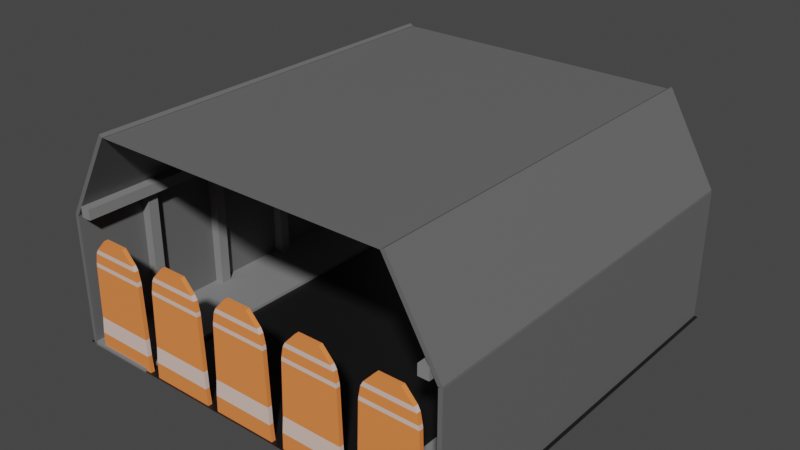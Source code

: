 # Source: tunnel_prototype_closed.blend  (saved by Blender 3.6.13; exported with 4.5.12 LTS)
import bpy
from mathutils import Matrix  # noqa: F401  (used for matrix-valued properties, if any)

bpy.ops.wm.read_factory_settings(use_empty=True)
scene = bpy.context.scene
scene.name = 'Scene'

# ---- collections
col_collection = bpy.data.collections.new('Collection'); scene.collection.children.link(col_collection)

# ---- materials (node trees are filled in below, after node groups)
mat_pavement = bpy.data.materials.new('Pavement')
mat_pavement.use_transparent_shadow = False
mat_cement2 = bpy.data.materials.new('Cement2')
mat_cement2.alpha_threshold = 0.0
mat_cement2.use_transparent_shadow = False
mat_cement2.roughness = 0.5
mat_cement2.line_color = (0.0, 0.0, 0.0, 1.0)
mat_cement01 = bpy.data.materials.new('Cement01')
mat_cement01.use_transparent_shadow = False
mat_roadblockorange_001 = bpy.data.materials.new('RoadBlockOrange.001')
mat_roadblockorange_001.use_transparent_shadow = False
mat_roadblockwhite_001 = bpy.data.materials.new('RoadBlockWhite.001')
mat_roadblockwhite_001.use_transparent_shadow = False

# ---- material node trees
mat_pavement.use_nodes = True; mat_pavement.node_tree.nodes.clear()
_N = mat_pavement.node_tree.nodes; _L = mat_pavement.node_tree.links
n0 = _N.new('ShaderNodeBsdfPrincipled'); n0.name = 'Principled BSDF'; n0.location = (10, 300)
n0.distribution = 'GGX'
n0.subsurface_method = 'RANDOM_WALK_SKIN'
n0.inputs[0].default_value = (0.007193, 0.007193, 0.007193, 1.0)
n0.inputs[3].default_value = 1.45
n0.inputs[27].default_value = (0.0, 0.0, 0.0, 1.0)
n0.inputs[28].default_value = 1.0
n1 = _N.new('ShaderNodeOutputMaterial'); n1.name = 'Material Output'; n1.location = (300, 300)
_L.new(n0.outputs[0], n1.inputs[0])
n1.is_active_output = True
mat_cement2.use_nodes = True; mat_cement2.node_tree.nodes.clear()
_N = mat_cement2.node_tree.nodes; _L = mat_cement2.node_tree.links
n0 = _N.new('ShaderNodeOutputMaterial'); n0.name = 'Material Output'; n0.location = (300, 300)
n1 = _N.new('ShaderNodeBsdfPrincipled'); n1.name = 'Principled BSDF'; n1.location = (10, 300)
n1.distribution = 'GGX'
n1.subsurface_method = 'RANDOM_WALK_SKIN'
n1.inputs[0].default_value = (0.1376, 0.1376, 0.1376, 1.0)
n1.inputs[3].default_value = 1.45
n1.inputs[27].default_value = (0.0, 0.0, 0.0, 1.0)
n1.inputs[28].default_value = 1.0
_L.new(n1.outputs[0], n0.inputs[0])
n0.is_active_output = True
mat_cement01.use_nodes = True; mat_cement01.node_tree.nodes.clear()
_N = mat_cement01.node_tree.nodes; _L = mat_cement01.node_tree.links
n0 = _N.new('ShaderNodeBsdfPrincipled'); n0.name = 'Principled BSDF'; n0.location = (10, 300)
n0.distribution = 'GGX'
n0.subsurface_method = 'RANDOM_WALK_SKIN'
n0.inputs[0].default_value = (0.233, 0.233, 0.233, 1.0)
n0.inputs[3].default_value = 1.45
n0.inputs[27].default_value = (0.0, 0.0, 0.0, 1.0)
n0.inputs[28].default_value = 1.0
n1 = _N.new('ShaderNodeOutputMaterial'); n1.name = 'Material Output'; n1.location = (300, 300)
_L.new(n0.outputs[0], n1.inputs[0])
n1.is_active_output = True
mat_roadblockorange_001.use_nodes = True; mat_roadblockorange_001.node_tree.nodes.clear()
_N = mat_roadblockorange_001.node_tree.nodes; _L = mat_roadblockorange_001.node_tree.links
n0 = _N.new('ShaderNodeBsdfPrincipled'); n0.name = 'Principled BSDF'; n0.location = (10, 300)
n0.distribution = 'GGX'
n0.subsurface_method = 'RANDOM_WALK_SKIN'
n0.inputs[0].default_value = (1.0, 0.269, 0.07046, 1.0)
n0.inputs[3].default_value = 1.45
n0.inputs[27].default_value = (0.0, 0.0, 0.0, 1.0)
n0.inputs[28].default_value = 1.0
n1 = _N.new('ShaderNodeOutputMaterial'); n1.name = 'Material Output'; n1.location = (300, 300)
_L.new(n0.outputs[0], n1.inputs[0])
n1.is_active_output = True
mat_roadblockwhite_001.use_nodes = True; mat_roadblockwhite_001.node_tree.nodes.clear()
_N = mat_roadblockwhite_001.node_tree.nodes; _L = mat_roadblockwhite_001.node_tree.links
n0 = _N.new('ShaderNodeBsdfPrincipled'); n0.name = 'Principled BSDF'; n0.location = (10, 300)
n0.distribution = 'GGX'
n0.subsurface_method = 'RANDOM_WALK_SKIN'
n0.inputs[0].default_value = (0.8, 0.6046, 0.528, 1.0)
n0.inputs[3].default_value = 1.45
n0.inputs[27].default_value = (0.0, 0.0, 0.0, 1.0)
n0.inputs[28].default_value = 1.0
n1 = _N.new('ShaderNodeOutputMaterial'); n1.name = 'Material Output'; n1.location = (300, 300)
_L.new(n0.outputs[0], n1.inputs[0])
n1.is_active_output = True

# ---- world
world_world = bpy.data.worlds.new('World'); scene.world = world_world
world_world.use_nodes = True; world_world.node_tree.nodes.clear()
_N = world_world.node_tree.nodes; _L = world_world.node_tree.links
n0 = _N.new('ShaderNodeOutputWorld'); n0.name = 'World Output'; n0.location = (300, 300)
n1 = _N.new('ShaderNodeBackground'); n1.name = 'Background'; n1.location = (10, 300)
n1.inputs[0].default_value = (0.05088, 0.05088, 0.05088, 1.0)
_L.new(n1.outputs[0], n0.inputs[0])
n0.is_active_output = True
world_world.color = (0.05088, 0.05088, 0.05088)
world_world.use_sun_shadow = False
world_world.sun_shadow_jitter_overblur = 0.0

# ---- meshes
me_plane = bpy.data.meshes.new('Plane')
me_plane.from_pydata([(-39.84, -38.42, 0.0), (39.84, -38.42, 0.0), (-39.84, 38.46, 0.0), (39.84, 38.46, 0.0)], [], [(0, 1, 3, 2)])
_uv = me_plane.uv_layers.new(name='UVMap')
_uv.uv.foreach_set('vector', [0.0, 0.0, 1.0, 0.0, 1.0, 1.0, 0.0, 1.0])
me_plane.materials.append(mat_pavement)
me_plane.update()
me_cube_001 = bpy.data.meshes.new('Cube.001')
me_cube_001.from_pydata([(-0.4005, -38.38, -12.76), (-0.4005, -38.38, 12.76), (-0.4005, 38.38, -12.76), (-0.4005, 38.38, 12.76), (0.4005, -38.38, -12.76), (0.4005, -38.38, 12.76), (0.4005, 38.38, -12.76), (0.4005, 38.38, 12.76)], [], [(0, 1, 3, 2), (2, 3, 7, 6), (6, 7, 5, 4), (4, 5, 1, 0), (2, 6, 4, 0), (7, 3, 1, 5)])
_uv = me_cube_001.uv_layers.new(name='UVMap')
_uv.uv.foreach_set('vector', [0.375, 0.0, 0.625, 0.0, 0.625, 0.25, 0.375, 0.25, 0.375, 0.25, 0.625, 0.25, 0.625, 0.5, 0.375, 0.5, 0.375, 0.5, 0.625, 0.5, 0.625, 0.75, 0.375, 0.75, 0.375, 0.75, 0.625, 0.75, 0.625, 1.0, 0.375, 1.0, 0.125, 0.5, 0.375, 0.5, 0.375, 0.75, 0.125, 0.75, 0.625, 0.5, 0.875, 0.5, 0.875, 0.75, 0.625, 0.75])
me_cube_001.materials.append(mat_cement2)
me_cube_001.update()
me_cube_002 = bpy.data.meshes.new('Cube.002')
me_cube_002.from_pydata([(-0.4005, -38.38, -12.76), (-0.4005, -38.38, 12.76), (-0.4005, 38.38, -12.76), (-0.4005, 38.38, 12.76), (0.4005, -38.38, -12.76), (0.4005, -38.38, 12.76), (0.4005, 38.38, -12.76), (0.4005, 38.38, 12.76)], [], [(0, 1, 3, 2), (2, 3, 7, 6), (6, 7, 5, 4), (4, 5, 1, 0), (2, 6, 4, 0), (7, 3, 1, 5)])
_uv = me_cube_002.uv_layers.new(name='UVMap')
_uv.uv.foreach_set('vector', [0.375, 0.0, 0.625, 0.0, 0.625, 0.25, 0.375, 0.25, 0.375, 0.25, 0.625, 0.25, 0.625, 0.5, 0.375, 0.5, 0.375, 0.5, 0.625, 0.5, 0.625, 0.75, 0.375, 0.75, 0.375, 0.75, 0.625, 0.75, 0.625, 1.0, 0.375, 1.0, 0.125, 0.5, 0.375, 0.5, 0.375, 0.75, 0.125, 0.75, 0.625, 0.5, 0.875, 0.5, 0.875, 0.75, 0.625, 0.75])
me_cube_002.materials.append(mat_cement2)
me_cube_002.update()
me_cube_003 = bpy.data.meshes.new('Cube.003')
me_cube_003.from_pydata([(-0.4005, -38.38, -9.737), (-0.4005, -38.38, 9.737), (-0.4005, 38.38, -9.737), (-0.4005, 38.38, 9.737), (0.4005, -38.38, -9.737), (0.4005, -38.38, 9.737), (0.4005, 38.38, -9.737), (0.4005, 38.38, 9.737)], [], [(0, 1, 3, 2), (2, 3, 7, 6), (6, 7, 5, 4), (4, 5, 1, 0), (2, 6, 4, 0), (7, 3, 1, 5)])
_uv = me_cube_003.uv_layers.new(name='UVMap')
_uv.uv.foreach_set('vector', [0.375, 0.0, 0.625, 0.0, 0.625, 0.25, 0.375, 0.25, 0.375, 0.25, 0.625, 0.25, 0.625, 0.5, 0.375, 0.5, 0.375, 0.5, 0.625, 0.5, 0.625, 0.75, 0.375, 0.75, 0.375, 0.75, 0.625, 0.75, 0.625, 1.0, 0.375, 1.0, 0.125, 0.5, 0.375, 0.5, 0.375, 0.75, 0.125, 0.75, 0.625, 0.5, 0.875, 0.5, 0.875, 0.75, 0.625, 0.75])
me_cube_003.materials.append(mat_cement2)
me_cube_003.update()
me_cube_004 = bpy.data.meshes.new('Cube.004')
me_cube_004.from_pydata([(-0.4005, -38.38, -9.737), (-0.4005, -38.38, 9.737), (-0.4005, 38.38, -9.737), (-0.4005, 38.38, 9.737), (0.4005, -38.38, -9.737), (0.4005, -38.38, 9.737), (0.4005, 38.38, -9.737), (0.4005, 38.38, 9.737)], [], [(0, 1, 3, 2), (2, 3, 7, 6), (6, 7, 5, 4), (4, 5, 1, 0), (2, 6, 4, 0), (7, 3, 1, 5)])
_uv = me_cube_004.uv_layers.new(name='UVMap')
_uv.uv.foreach_set('vector', [0.375, 0.0, 0.625, 0.0, 0.625, 0.25, 0.375, 0.25, 0.375, 0.25, 0.625, 0.25, 0.625, 0.5, 0.375, 0.5, 0.375, 0.5, 0.625, 0.5, 0.625, 0.75, 0.375, 0.75, 0.375, 0.75, 0.625, 0.75, 0.625, 1.0, 0.375, 1.0, 0.125, 0.5, 0.375, 0.5, 0.375, 0.75, 0.125, 0.75, 0.625, 0.5, 0.875, 0.5, 0.875, 0.75, 0.625, 0.75])
me_cube_004.materials.append(mat_cement2)
me_cube_004.update()
me_plane_001 = bpy.data.meshes.new('Plane.001')
me_plane_001.from_pydata([(-28.65, -38.2, 0.0), (28.65, -38.2, 0.0), (-28.65, 38.46, 0.0), (28.65, 38.46, 0.0)], [], [(0, 1, 3, 2)])
_uv = me_plane_001.uv_layers.new(name='UVMap')
_uv.uv.foreach_set('vector', [0.0, 0.0, 1.0, 0.0, 1.0, 1.0, 0.0, 1.0])
me_plane_001.materials.append(mat_cement2)
me_plane_001.update()
me_cube_009 = bpy.data.meshes.new('Cube.009')
me_cube_009.from_pydata([(-1.0, -1.0, -12.89), (-1.0, -1.0, 12.89), (-1.0, 1.0, -12.89), (-1.0, 1.0, 12.89), (1.0, -1.0, -12.89), (1.0, -1.0, 12.89), (1.0, 1.0, -12.89), (1.0, 1.0, 12.89), (-1.0, -48.35, -12.89), (-1.0, -48.35, 12.89), (-1.0, -46.35, -12.89), (-1.0, -46.35, 12.89), (1.0, -48.35, -12.89), (1.0, -48.35, 12.89), (1.0, -46.35, -12.89), (1.0, -46.35, 12.89), (-1.0, -33.17, -12.89), (-1.0, -33.17, 12.89), (-1.0, -31.17, -12.89), (-1.0, -31.17, 12.89), (1.0, -33.17, -12.89), (1.0, -33.17, 12.89), (1.0, -31.17, -12.89), (1.0, -31.17, 12.89), (-1.0, -16.94, -12.89), (-1.0, -16.94, 12.89), (-1.0, -14.94, -12.89), (-1.0, -14.94, 12.89), (1.0, -16.94, -12.89), (1.0, -16.94, 12.89), (1.0, -14.94, -12.89), (1.0, -14.94, 12.89)], [], [(0, 1, 3, 2), (2, 3, 7, 6), (6, 7, 5, 4), (4, 5, 1, 0), (2, 6, 4, 0), (7, 3, 1, 5), (8, 9, 11, 10), (10, 11, 15, 14), (14, 15, 13, 12), (12, 13, 9, 8), (10, 14, 12, 8), (15, 11, 9, 13), (16, 17, 19, 18), (18, 19, 23, 22), (22, 23, 21, 20), (20, 21, 17, 16), (18, 22, 20, 16), (23, 19, 17, 21), (24, 25, 27, 26), (26, 27, 31, 30), (30, 31, 29, 28), (28, 29, 25, 24), (26, 30, 28, 24), (31, 27, 25, 29)])
_uv = me_cube_009.uv_layers.new(name='UVMap')
_uv.uv.foreach_set('vector', [0.375, 0.0, 0.625, 0.0, 0.625, 0.25, 0.375, 0.25, 0.375, 0.25, 0.625, 0.25, 0.625, 0.5, 0.375, 0.5, 0.375, 0.5, 0.625, 0.5, 0.625, 0.75, 0.375, 0.75, 0.375, 0.75, 0.625, 0.75, 0.625, 1.0, 0.375, 1.0, 0.125, 0.5, 0.375, 0.5, 0.375, 0.75, 0.125, 0.75, 0.625, 0.5, 0.875, 0.5, 0.875, 0.75, 0.625, 0.75, 0.375, 0.0, 0.625, 0.0, 0.625, 0.25, 0.375, 0.25, 0.375, 0.25, 0.625, 0.25, 0.625, 0.5, 0.375, 0.5, 0.375, 0.5, 0.625, 0.5, 0.625, 0.75, 0.375, 0.75, 0.375, 0.75, 0.625, 0.75, 0.625, 1.0, 0.375, 1.0, 0.125, 0.5, 0.375, 0.5, 0.375, 0.75, 0.125, 0.75, 0.625, 0.5, 0.875, 0.5, 0.875, 0.75, 0.625, 0.75, 0.375, 0.0, 0.625, 0.0, 0.625, 0.25, 0.375, 0.25, 0.375, 0.25, 0.625, 0.25, 0.625, 0.5, 0.375, 0.5, 0.375, 0.5, 0.625, 0.5, 0.625, 0.75, 0.375, 0.75, 0.375, 0.75, 0.625, 0.75, 0.625, 1.0, 0.375, 1.0, 0.125, 0.5, 0.375, 0.5, 0.375, 0.75, 0.125, 0.75, 0.625, 0.5, 0.875, 0.5, 0.875, 0.75, 0.625, 0.75, 0.375, 0.0, 0.625, 0.0, 0.625, 0.25, 0.375, 0.25, 0.375, 0.25, 0.625, 0.25, 0.625, 0.5, 0.375, 0.5, 0.375, 0.5, 0.625, 0.5, 0.625, 0.75, 0.375, 0.75, 0.375, 0.75, 0.625, 0.75, 0.625, 1.0, 0.375, 1.0, 0.125, 0.5, 0.375, 0.5, 0.375, 0.75, 0.125, 0.75, 0.625, 0.5, 0.875, 0.5, 0.875, 0.75, 0.625, 0.75])
me_cube_009.materials.append(mat_cement01)
me_cube_009.update()
me_cube_010 = bpy.data.meshes.new('Cube.010')
me_cube_010.from_pydata([(-1.0, -1.0, -12.89), (-1.0, -1.0, 12.89), (-1.0, 1.0, -12.89), (-1.0, 1.0, 12.89), (1.0, -1.0, -12.89), (1.0, -1.0, 12.89), (1.0, 1.0, -12.89), (1.0, 1.0, 12.89), (-1.0, -48.35, -12.89), (-1.0, -48.35, 12.89), (-1.0, -46.35, -12.89), (-1.0, -46.35, 12.89), (1.0, -48.35, -12.89), (1.0, -48.35, 12.89), (1.0, -46.35, -12.89), (1.0, -46.35, 12.89), (-1.0, -33.17, -12.89), (-1.0, -33.17, 12.89), (-1.0, -31.17, -12.89), (-1.0, -31.17, 12.89), (1.0, -33.17, -12.89), (1.0, -33.17, 12.89), (1.0, -31.17, -12.89), (1.0, -31.17, 12.89), (-1.0, -16.94, -12.89), (-1.0, -16.94, 12.89), (-1.0, -14.94, -12.89), (-1.0, -14.94, 12.89), (1.0, -16.94, -12.89), (1.0, -16.94, 12.89), (1.0, -14.94, -12.89), (1.0, -14.94, 12.89)], [], [(0, 1, 3, 2), (2, 3, 7, 6), (6, 7, 5, 4), (4, 5, 1, 0), (2, 6, 4, 0), (7, 3, 1, 5), (8, 9, 11, 10), (10, 11, 15, 14), (14, 15, 13, 12), (12, 13, 9, 8), (10, 14, 12, 8), (15, 11, 9, 13), (16, 17, 19, 18), (18, 19, 23, 22), (22, 23, 21, 20), (20, 21, 17, 16), (18, 22, 20, 16), (23, 19, 17, 21), (24, 25, 27, 26), (26, 27, 31, 30), (30, 31, 29, 28), (28, 29, 25, 24), (26, 30, 28, 24), (31, 27, 25, 29)])
_uv = me_cube_010.uv_layers.new(name='UVMap')
_uv.uv.foreach_set('vector', [0.375, 0.0, 0.625, 0.0, 0.625, 0.25, 0.375, 0.25, 0.375, 0.25, 0.625, 0.25, 0.625, 0.5, 0.375, 0.5, 0.375, 0.5, 0.625, 0.5, 0.625, 0.75, 0.375, 0.75, 0.375, 0.75, 0.625, 0.75, 0.625, 1.0, 0.375, 1.0, 0.125, 0.5, 0.375, 0.5, 0.375, 0.75, 0.125, 0.75, 0.625, 0.5, 0.875, 0.5, 0.875, 0.75, 0.625, 0.75, 0.375, 0.0, 0.625, 0.0, 0.625, 0.25, 0.375, 0.25, 0.375, 0.25, 0.625, 0.25, 0.625, 0.5, 0.375, 0.5, 0.375, 0.5, 0.625, 0.5, 0.625, 0.75, 0.375, 0.75, 0.375, 0.75, 0.625, 0.75, 0.625, 1.0, 0.375, 1.0, 0.125, 0.5, 0.375, 0.5, 0.375, 0.75, 0.125, 0.75, 0.625, 0.5, 0.875, 0.5, 0.875, 0.75, 0.625, 0.75, 0.375, 0.0, 0.625, 0.0, 0.625, 0.25, 0.375, 0.25, 0.375, 0.25, 0.625, 0.25, 0.625, 0.5, 0.375, 0.5, 0.375, 0.5, 0.625, 0.5, 0.625, 0.75, 0.375, 0.75, 0.375, 0.75, 0.625, 0.75, 0.625, 1.0, 0.375, 1.0, 0.125, 0.5, 0.375, 0.5, 0.375, 0.75, 0.125, 0.75, 0.625, 0.5, 0.875, 0.5, 0.875, 0.75, 0.625, 0.75, 0.375, 0.0, 0.625, 0.0, 0.625, 0.25, 0.375, 0.25, 0.375, 0.25, 0.625, 0.25, 0.625, 0.5, 0.375, 0.5, 0.375, 0.5, 0.625, 0.5, 0.625, 0.75, 0.375, 0.75, 0.375, 0.75, 0.625, 0.75, 0.625, 1.0, 0.375, 1.0, 0.125, 0.5, 0.375, 0.5, 0.375, 0.75, 0.125, 0.75, 0.625, 0.5, 0.875, 0.5, 0.875, 0.75, 0.625, 0.75])
me_cube_010.materials.append(mat_cement01)
me_cube_010.update()
me_cube_012 = bpy.data.meshes.new('Cube.012')
me_cube_012.from_pydata([(-1.0, -1.0, -38.3), (-1.0, -1.0, 38.38), (-1.0, 1.0, -38.3), (-1.0, 1.0, 38.38), (1.0, -1.0, -38.3), (1.0, -1.0, 38.38), (1.0, 1.0, -38.3), (1.0, 1.0, 38.38)], [], [(0, 1, 3, 2), (2, 3, 7, 6), (6, 7, 5, 4), (4, 5, 1, 0), (2, 6, 4, 0), (7, 3, 1, 5)])
_uv = me_cube_012.uv_layers.new(name='UVMap')
_uv.uv.foreach_set('vector', [0.375, 0.0, 0.625, 0.0, 0.625, 0.25, 0.375, 0.25, 0.375, 0.25, 0.625, 0.25, 0.625, 0.5, 0.375, 0.5, 0.375, 0.5, 0.625, 0.5, 0.625, 0.75, 0.375, 0.75, 0.375, 0.75, 0.625, 0.75, 0.625, 1.0, 0.375, 1.0, 0.125, 0.5, 0.375, 0.5, 0.375, 0.75, 0.125, 0.75, 0.625, 0.5, 0.875, 0.5, 0.875, 0.75, 0.625, 0.75])
me_cube_012.materials.append(mat_cement01)
me_cube_012.update()
me_cube_013 = bpy.data.meshes.new('Cube.013')
me_cube_013.from_pydata([(-1.0, -1.0, -38.38), (-1.0, -1.0, 38.48), (-1.0, 1.0, -38.38), (-1.0, 1.0, 38.48), (1.0, -1.0, -38.38), (1.0, -1.0, 38.48), (1.0, 1.0, -38.38), (1.0, 1.0, 38.48)], [], [(0, 1, 3, 2), (2, 3, 7, 6), (6, 7, 5, 4), (4, 5, 1, 0), (2, 6, 4, 0), (7, 3, 1, 5)])
_uv = me_cube_013.uv_layers.new(name='UVMap')
_uv.uv.foreach_set('vector', [0.375, 0.0, 0.625, 0.0, 0.625, 0.25, 0.375, 0.25, 0.375, 0.25, 0.625, 0.25, 0.625, 0.5, 0.375, 0.5, 0.375, 0.5, 0.625, 0.5, 0.625, 0.75, 0.375, 0.75, 0.375, 0.75, 0.625, 0.75, 0.625, 1.0, 0.375, 1.0, 0.125, 0.5, 0.375, 0.5, 0.375, 0.75, 0.125, 0.75, 0.625, 0.5, 0.875, 0.5, 0.875, 0.75, 0.625, 0.75])
me_cube_013.materials.append(mat_cement01)
me_cube_013.update()
me_cube_014 = bpy.data.meshes.new('Cube.014')
me_cube_014.from_pydata([(-0.4005, -38.35, -6.903), (-0.4005, -38.35, 6.903), (-0.4005, 38.33, -6.903), (-0.4005, 38.33, 6.903), (0.4005, -38.35, -6.903), (0.4005, -38.35, 6.903), (0.4005, 38.33, -6.903), (0.4005, 38.33, 6.903)], [], [(0, 1, 3, 2), (2, 3, 7, 6), (6, 7, 5, 4), (4, 5, 1, 0), (2, 6, 4, 0), (7, 3, 1, 5)])
_uv = me_cube_014.uv_layers.new(name='UVMap')
_uv.uv.foreach_set('vector', [0.375, 0.0, 0.625, 0.0, 0.625, 0.25, 0.375, 0.25, 0.375, 0.25, 0.625, 0.25, 0.625, 0.5, 0.375, 0.5, 0.375, 0.5, 0.625, 0.5, 0.625, 0.75, 0.375, 0.75, 0.375, 0.75, 0.625, 0.75, 0.625, 1.0, 0.375, 1.0, 0.125, 0.5, 0.375, 0.5, 0.375, 0.75, 0.125, 0.75, 0.625, 0.5, 0.875, 0.5, 0.875, 0.75, 0.625, 0.75])
me_cube_014.materials.append(mat_cement01)
me_cube_014.update()
me_cube_015 = bpy.data.meshes.new('Cube.015')
me_cube_015.from_pydata([(-0.4005, -38.37, -6.903), (-0.4005, -38.37, 6.903), (-0.4005, 38.38, -6.903), (-0.4005, 38.38, 6.903), (0.4005, -38.37, -6.903), (0.4005, -38.37, 6.903), (0.4005, 38.38, -6.903), (0.4005, 38.38, 6.903)], [], [(0, 1, 3, 2), (2, 3, 7, 6), (6, 7, 5, 4), (4, 5, 1, 0), (2, 6, 4, 0), (7, 3, 1, 5)])
_uv = me_cube_015.uv_layers.new(name='UVMap')
_uv.uv.foreach_set('vector', [0.375, 0.0, 0.625, 0.0, 0.625, 0.25, 0.375, 0.25, 0.375, 0.25, 0.625, 0.25, 0.625, 0.5, 0.375, 0.5, 0.375, 0.5, 0.625, 0.5, 0.625, 0.75, 0.375, 0.75, 0.375, 0.75, 0.625, 0.75, 0.625, 1.0, 0.375, 1.0, 0.125, 0.5, 0.375, 0.5, 0.375, 0.75, 0.125, 0.75, 0.625, 0.5, 0.875, 0.5, 0.875, 0.75, 0.625, 0.75])
me_cube_015.materials.append(mat_cement01)
me_cube_015.update()
me_cube_005 = bpy.data.meshes.new('Cube.005')
me_cube_005.from_pydata([(-0.4005, -6.247, -12.76), (-0.4005, -2.351, 9.848), (-0.4005, 6.247, -12.76), (-0.4005, 2.351, 9.848), (0.4005, -6.247, -12.76), (0.4005, -2.351, 9.848), (0.4005, 6.247, -12.76), (0.4005, 2.351, 9.848), (-0.4005, -5.508, 3.906), (-0.4005, 5.508, 3.906), (0.4005, 5.508, 3.906), (0.4005, -5.508, 3.906), (-0.4005, -4.559, 7.45), (-0.4005, 4.559, 7.45), (0.4005, 4.559, 7.45), (0.4005, -4.559, 7.45), (-0.4005, -5.033, 6.566), (0.4005, -5.033, 6.566), (0.4005, 5.033, 6.566), (-0.4005, 5.033, 6.566), (-0.4005, 5.414, 4.703), (0.4005, 5.414, 4.703), (0.4005, -5.414, 4.703), (-0.4005, -5.414, 4.703), (-0.4005, 5.85, -6.305), (0.4005, 5.85, -6.305), (0.4005, -5.85, -6.305), (-0.4005, -5.85, -6.305), (-0.5048, 6.035, -9.494), (0.2962, 6.035, -9.494), (0.2962, -6.077, -9.494), (-0.5048, -6.077, -9.494)], [], [(12, 1, 3, 13), (13, 3, 7, 14), (14, 7, 5, 15), (15, 5, 1, 12), (2, 6, 4, 0), (7, 3, 1, 5), (26, 11, 8, 27), (25, 10, 11, 26), (24, 9, 10, 25), (27, 8, 9, 24), (17, 15, 12, 16), (18, 14, 15, 17), (19, 13, 14, 18), (16, 12, 13, 19), (20, 19, 18, 21), (22, 17, 16, 23), (21, 18, 17, 22), (23, 16, 19, 20), (8, 23, 20, 9), (10, 21, 22, 11), (11, 22, 23, 8), (9, 20, 21, 10), (31, 27, 24, 28), (28, 24, 25, 29), (29, 25, 26, 30), (30, 26, 27, 31), (4, 30, 31, 0), (6, 29, 30, 4), (2, 28, 29, 6), (0, 31, 28, 2)])
me_cube_005.polygons.foreach_set('material_index', [0, 0, 0, 0, 0, 0, 0, 0, 0, 0, 1, 1, 1, 1, 0, 0, 0, 0, 1, 1, 1, 1, 1, 1, 1, 1, 0, 0, 0, 0])
_uv = me_cube_005.uv_layers.new(name='UVMap')
_uv.uv.foreach_set('vector', [0.5625, 0.0, 0.625, 0.0, 0.625, 0.25, 0.5625, 0.25, 0.5625, 0.25, 0.625, 0.25, 0.625, 0.5, 0.5625, 0.5, 0.5625, 0.5, 0.625, 0.5, 0.625, 0.75, 0.5625, 0.75, 0.5625, 0.75, 0.625, 0.75, 0.625, 1.0, 0.5625, 1.0, 0.125, 0.5, 0.375, 0.5, 0.375, 0.75, 0.125, 0.75, 0.625, 0.5, 0.875, 0.5, 0.875, 0.75, 0.625, 0.75, 0.4375, 0.75, 0.5, 0.75, 0.5, 1.0, 0.4375, 1.0, 0.4375, 0.5, 0.5, 0.5, 0.5, 0.75, 0.4375, 0.75, 0.4375, 0.25, 0.5, 0.25, 0.5, 0.5, 0.4375, 0.5, 0.4375, 0.0, 0.5, 0.0, 0.5, 0.25, 0.4375, 0.25, 0.5312, 0.75, 0.5625, 0.75, 0.5625, 1.0, 0.5312, 1.0, 0.5313, 0.5, 0.5625, 0.5, 0.5625, 0.75, 0.5312, 0.75, 0.5312, 0.25, 0.5625, 0.25, 0.5625, 0.5, 0.5313, 0.5, 0.5312, 0.0, 0.5625, 0.0, 0.5625, 0.25, 0.5312, 0.25, 0.5156, 0.25, 0.5312, 0.25, 0.5313, 0.5, 0.5156, 0.5, 0.5156, 0.75, 0.5312, 0.75, 0.5312, 1.0, 0.5156, 1.0, 0.5156, 0.5, 0.5313, 0.5, 0.5312, 0.75, 0.5156, 0.75, 0.5156, 0.0, 0.5312, 0.0, 0.5312, 0.25, 0.5156, 0.25, 0.5, 0.0, 0.5156, 0.0, 0.5156, 0.25, 0.5, 0.25, 0.5, 0.5, 0.5156, 0.5, 0.5156, 0.75, 0.5, 0.75, 0.5, 0.75, 0.5156, 0.75, 0.5156, 1.0, 0.5, 1.0, 0.5, 0.25, 0.5156, 0.25, 0.5156, 0.5, 0.5, 0.5, 0.4062, 0.0, 0.4375, 0.0, 0.4375, 0.25, 0.4062, 0.25, 0.4062, 0.25, 0.4375, 0.25, 0.4375, 0.5, 0.4062, 0.5, 0.4062, 0.5, 0.4375, 0.5, 0.4375, 0.75, 0.4062, 0.75, 0.4062, 0.75, 0.4375, 0.75, 0.4375, 1.0, 0.4062, 1.0, 0.375, 0.75, 0.4062, 0.75, 0.4062, 1.0, 0.375, 1.0, 0.375, 0.5, 0.4062, 0.5, 0.4062, 0.75, 0.375, 0.75, 0.375, 0.25, 0.4062, 0.25, 0.4062, 0.5, 0.375, 0.5, 0.375, 0.0, 0.4062, 0.0, 0.4062, 0.25, 0.375, 0.25])
me_cube_005.materials.append(mat_roadblockorange_001)
me_cube_005.materials.append(mat_roadblockwhite_001)
me_cube_005.update()
me_cube_006 = bpy.data.meshes.new('Cube.006')
me_cube_006.from_pydata([(-0.4005, -6.247, -12.76), (-0.4005, -2.351, 9.848), (-0.4005, 6.247, -12.76), (-0.4005, 2.351, 9.848), (0.4005, -6.247, -12.76), (0.4005, -2.351, 9.848), (0.4005, 6.247, -12.76), (0.4005, 2.351, 9.848), (-0.4005, -5.508, 3.906), (-0.4005, 5.508, 3.906), (0.4005, 5.508, 3.906), (0.4005, -5.508, 3.906), (-0.4005, -4.559, 7.45), (-0.4005, 4.559, 7.45), (0.4005, 4.559, 7.45), (0.4005, -4.559, 7.45), (-0.4005, -5.033, 6.566), (0.4005, -5.033, 6.566), (0.4005, 5.033, 6.566), (-0.4005, 5.033, 6.566), (-0.4005, 5.414, 4.703), (0.4005, 5.414, 4.703), (0.4005, -5.414, 4.703), (-0.4005, -5.414, 4.703), (-0.4005, 5.85, -6.305), (0.4005, 5.85, -6.305), (0.4005, -5.85, -6.305), (-0.4005, -5.85, -6.305), (-0.5048, 6.035, -9.494), (0.2962, 6.035, -9.494), (0.2962, -6.077, -9.494), (-0.5048, -6.077, -9.494)], [], [(12, 1, 3, 13), (13, 3, 7, 14), (14, 7, 5, 15), (15, 5, 1, 12), (2, 6, 4, 0), (7, 3, 1, 5), (26, 11, 8, 27), (25, 10, 11, 26), (24, 9, 10, 25), (27, 8, 9, 24), (17, 15, 12, 16), (18, 14, 15, 17), (19, 13, 14, 18), (16, 12, 13, 19), (20, 19, 18, 21), (22, 17, 16, 23), (21, 18, 17, 22), (23, 16, 19, 20), (8, 23, 20, 9), (10, 21, 22, 11), (11, 22, 23, 8), (9, 20, 21, 10), (31, 27, 24, 28), (28, 24, 25, 29), (29, 25, 26, 30), (30, 26, 27, 31), (4, 30, 31, 0), (6, 29, 30, 4), (2, 28, 29, 6), (0, 31, 28, 2)])
me_cube_006.polygons.foreach_set('material_index', [0, 0, 0, 0, 0, 0, 0, 0, 0, 0, 1, 1, 1, 1, 0, 0, 0, 0, 1, 1, 1, 1, 1, 1, 1, 1, 0, 0, 0, 0])
_uv = me_cube_006.uv_layers.new(name='UVMap')
_uv.uv.foreach_set('vector', [0.5625, 0.0, 0.625, 0.0, 0.625, 0.25, 0.5625, 0.25, 0.5625, 0.25, 0.625, 0.25, 0.625, 0.5, 0.5625, 0.5, 0.5625, 0.5, 0.625, 0.5, 0.625, 0.75, 0.5625, 0.75, 0.5625, 0.75, 0.625, 0.75, 0.625, 1.0, 0.5625, 1.0, 0.125, 0.5, 0.375, 0.5, 0.375, 0.75, 0.125, 0.75, 0.625, 0.5, 0.875, 0.5, 0.875, 0.75, 0.625, 0.75, 0.4375, 0.75, 0.5, 0.75, 0.5, 1.0, 0.4375, 1.0, 0.4375, 0.5, 0.5, 0.5, 0.5, 0.75, 0.4375, 0.75, 0.4375, 0.25, 0.5, 0.25, 0.5, 0.5, 0.4375, 0.5, 0.4375, 0.0, 0.5, 0.0, 0.5, 0.25, 0.4375, 0.25, 0.5312, 0.75, 0.5625, 0.75, 0.5625, 1.0, 0.5312, 1.0, 0.5313, 0.5, 0.5625, 0.5, 0.5625, 0.75, 0.5312, 0.75, 0.5312, 0.25, 0.5625, 0.25, 0.5625, 0.5, 0.5313, 0.5, 0.5312, 0.0, 0.5625, 0.0, 0.5625, 0.25, 0.5312, 0.25, 0.5156, 0.25, 0.5312, 0.25, 0.5313, 0.5, 0.5156, 0.5, 0.5156, 0.75, 0.5312, 0.75, 0.5312, 1.0, 0.5156, 1.0, 0.5156, 0.5, 0.5313, 0.5, 0.5312, 0.75, 0.5156, 0.75, 0.5156, 0.0, 0.5312, 0.0, 0.5312, 0.25, 0.5156, 0.25, 0.5, 0.0, 0.5156, 0.0, 0.5156, 0.25, 0.5, 0.25, 0.5, 0.5, 0.5156, 0.5, 0.5156, 0.75, 0.5, 0.75, 0.5, 0.75, 0.5156, 0.75, 0.5156, 1.0, 0.5, 1.0, 0.5, 0.25, 0.5156, 0.25, 0.5156, 0.5, 0.5, 0.5, 0.4062, 0.0, 0.4375, 0.0, 0.4375, 0.25, 0.4062, 0.25, 0.4062, 0.25, 0.4375, 0.25, 0.4375, 0.5, 0.4062, 0.5, 0.4062, 0.5, 0.4375, 0.5, 0.4375, 0.75, 0.4062, 0.75, 0.4062, 0.75, 0.4375, 0.75, 0.4375, 1.0, 0.4062, 1.0, 0.375, 0.75, 0.4062, 0.75, 0.4062, 1.0, 0.375, 1.0, 0.375, 0.5, 0.4062, 0.5, 0.4062, 0.75, 0.375, 0.75, 0.375, 0.25, 0.4062, 0.25, 0.4062, 0.5, 0.375, 0.5, 0.375, 0.0, 0.4062, 0.0, 0.4062, 0.25, 0.375, 0.25])
me_cube_006.materials.append(mat_roadblockorange_001)
me_cube_006.materials.append(mat_roadblockwhite_001)
me_cube_006.update()
me_cube_007 = bpy.data.meshes.new('Cube.007')
me_cube_007.from_pydata([(-0.4005, -6.247, -12.76), (-0.4005, -2.351, 9.848), (-0.4005, 6.247, -12.76), (-0.4005, 2.351, 9.848), (0.4005, -6.247, -12.76), (0.4005, -2.351, 9.848), (0.4005, 6.247, -12.76), (0.4005, 2.351, 9.848), (-0.4005, -5.508, 3.906), (-0.4005, 5.508, 3.906), (0.4005, 5.508, 3.906), (0.4005, -5.508, 3.906), (-0.4005, -4.559, 7.45), (-0.4005, 4.559, 7.45), (0.4005, 4.559, 7.45), (0.4005, -4.559, 7.45), (-0.4005, -5.033, 6.566), (0.4005, -5.033, 6.566), (0.4005, 5.033, 6.566), (-0.4005, 5.033, 6.566), (-0.4005, 5.414, 4.703), (0.4005, 5.414, 4.703), (0.4005, -5.414, 4.703), (-0.4005, -5.414, 4.703), (-0.4005, 5.85, -6.305), (0.4005, 5.85, -6.305), (0.4005, -5.85, -6.305), (-0.4005, -5.85, -6.305), (-0.5048, 6.035, -9.494), (0.2962, 6.035, -9.494), (0.2962, -6.077, -9.494), (-0.5048, -6.077, -9.494)], [], [(12, 1, 3, 13), (13, 3, 7, 14), (14, 7, 5, 15), (15, 5, 1, 12), (2, 6, 4, 0), (7, 3, 1, 5), (26, 11, 8, 27), (25, 10, 11, 26), (24, 9, 10, 25), (27, 8, 9, 24), (17, 15, 12, 16), (18, 14, 15, 17), (19, 13, 14, 18), (16, 12, 13, 19), (20, 19, 18, 21), (22, 17, 16, 23), (21, 18, 17, 22), (23, 16, 19, 20), (8, 23, 20, 9), (10, 21, 22, 11), (11, 22, 23, 8), (9, 20, 21, 10), (31, 27, 24, 28), (28, 24, 25, 29), (29, 25, 26, 30), (30, 26, 27, 31), (4, 30, 31, 0), (6, 29, 30, 4), (2, 28, 29, 6), (0, 31, 28, 2)])
me_cube_007.polygons.foreach_set('material_index', [0, 0, 0, 0, 0, 0, 0, 0, 0, 0, 1, 1, 1, 1, 0, 0, 0, 0, 1, 1, 1, 1, 1, 1, 1, 1, 0, 0, 0, 0])
_uv = me_cube_007.uv_layers.new(name='UVMap')
_uv.uv.foreach_set('vector', [0.5625, 0.0, 0.625, 0.0, 0.625, 0.25, 0.5625, 0.25, 0.5625, 0.25, 0.625, 0.25, 0.625, 0.5, 0.5625, 0.5, 0.5625, 0.5, 0.625, 0.5, 0.625, 0.75, 0.5625, 0.75, 0.5625, 0.75, 0.625, 0.75, 0.625, 1.0, 0.5625, 1.0, 0.125, 0.5, 0.375, 0.5, 0.375, 0.75, 0.125, 0.75, 0.625, 0.5, 0.875, 0.5, 0.875, 0.75, 0.625, 0.75, 0.4375, 0.75, 0.5, 0.75, 0.5, 1.0, 0.4375, 1.0, 0.4375, 0.5, 0.5, 0.5, 0.5, 0.75, 0.4375, 0.75, 0.4375, 0.25, 0.5, 0.25, 0.5, 0.5, 0.4375, 0.5, 0.4375, 0.0, 0.5, 0.0, 0.5, 0.25, 0.4375, 0.25, 0.5312, 0.75, 0.5625, 0.75, 0.5625, 1.0, 0.5312, 1.0, 0.5313, 0.5, 0.5625, 0.5, 0.5625, 0.75, 0.5312, 0.75, 0.5312, 0.25, 0.5625, 0.25, 0.5625, 0.5, 0.5313, 0.5, 0.5312, 0.0, 0.5625, 0.0, 0.5625, 0.25, 0.5312, 0.25, 0.5156, 0.25, 0.5312, 0.25, 0.5313, 0.5, 0.5156, 0.5, 0.5156, 0.75, 0.5312, 0.75, 0.5312, 1.0, 0.5156, 1.0, 0.5156, 0.5, 0.5313, 0.5, 0.5312, 0.75, 0.5156, 0.75, 0.5156, 0.0, 0.5312, 0.0, 0.5312, 0.25, 0.5156, 0.25, 0.5, 0.0, 0.5156, 0.0, 0.5156, 0.25, 0.5, 0.25, 0.5, 0.5, 0.5156, 0.5, 0.5156, 0.75, 0.5, 0.75, 0.5, 0.75, 0.5156, 0.75, 0.5156, 1.0, 0.5, 1.0, 0.5, 0.25, 0.5156, 0.25, 0.5156, 0.5, 0.5, 0.5, 0.4062, 0.0, 0.4375, 0.0, 0.4375, 0.25, 0.4062, 0.25, 0.4062, 0.25, 0.4375, 0.25, 0.4375, 0.5, 0.4062, 0.5, 0.4062, 0.5, 0.4375, 0.5, 0.4375, 0.75, 0.4062, 0.75, 0.4062, 0.75, 0.4375, 0.75, 0.4375, 1.0, 0.4062, 1.0, 0.375, 0.75, 0.4062, 0.75, 0.4062, 1.0, 0.375, 1.0, 0.375, 0.5, 0.4062, 0.5, 0.4062, 0.75, 0.375, 0.75, 0.375, 0.25, 0.4062, 0.25, 0.4062, 0.5, 0.375, 0.5, 0.375, 0.0, 0.4062, 0.0, 0.4062, 0.25, 0.375, 0.25])
me_cube_007.materials.append(mat_roadblockorange_001)
me_cube_007.materials.append(mat_roadblockwhite_001)
me_cube_007.update()
me_cube_008 = bpy.data.meshes.new('Cube.008')
me_cube_008.from_pydata([(-0.4005, -6.247, -12.76), (-0.4005, -2.351, 9.848), (-0.4005, 6.247, -12.76), (-0.4005, 2.351, 9.848), (0.4005, -6.247, -12.76), (0.4005, -2.351, 9.848), (0.4005, 6.247, -12.76), (0.4005, 2.351, 9.848), (-0.4005, -5.508, 3.906), (-0.4005, 5.508, 3.906), (0.4005, 5.508, 3.906), (0.4005, -5.508, 3.906), (-0.4005, -4.559, 7.45), (-0.4005, 4.559, 7.45), (0.4005, 4.559, 7.45), (0.4005, -4.559, 7.45), (-0.4005, -5.033, 6.566), (0.4005, -5.033, 6.566), (0.4005, 5.033, 6.566), (-0.4005, 5.033, 6.566), (-0.4005, 5.414, 4.703), (0.4005, 5.414, 4.703), (0.4005, -5.414, 4.703), (-0.4005, -5.414, 4.703), (-0.4005, 5.85, -6.305), (0.4005, 5.85, -6.305), (0.4005, -5.85, -6.305), (-0.4005, -5.85, -6.305), (-0.5048, 6.035, -9.494), (0.2962, 6.035, -9.494), (0.2962, -6.077, -9.494), (-0.5048, -6.077, -9.494)], [], [(12, 1, 3, 13), (13, 3, 7, 14), (14, 7, 5, 15), (15, 5, 1, 12), (2, 6, 4, 0), (7, 3, 1, 5), (26, 11, 8, 27), (25, 10, 11, 26), (24, 9, 10, 25), (27, 8, 9, 24), (17, 15, 12, 16), (18, 14, 15, 17), (19, 13, 14, 18), (16, 12, 13, 19), (20, 19, 18, 21), (22, 17, 16, 23), (21, 18, 17, 22), (23, 16, 19, 20), (8, 23, 20, 9), (10, 21, 22, 11), (11, 22, 23, 8), (9, 20, 21, 10), (31, 27, 24, 28), (28, 24, 25, 29), (29, 25, 26, 30), (30, 26, 27, 31), (4, 30, 31, 0), (6, 29, 30, 4), (2, 28, 29, 6), (0, 31, 28, 2)])
me_cube_008.polygons.foreach_set('material_index', [0, 0, 0, 0, 0, 0, 0, 0, 0, 0, 1, 1, 1, 1, 0, 0, 0, 0, 1, 1, 1, 1, 1, 1, 1, 1, 0, 0, 0, 0])
_uv = me_cube_008.uv_layers.new(name='UVMap')
_uv.uv.foreach_set('vector', [0.5625, 0.0, 0.625, 0.0, 0.625, 0.25, 0.5625, 0.25, 0.5625, 0.25, 0.625, 0.25, 0.625, 0.5, 0.5625, 0.5, 0.5625, 0.5, 0.625, 0.5, 0.625, 0.75, 0.5625, 0.75, 0.5625, 0.75, 0.625, 0.75, 0.625, 1.0, 0.5625, 1.0, 0.125, 0.5, 0.375, 0.5, 0.375, 0.75, 0.125, 0.75, 0.625, 0.5, 0.875, 0.5, 0.875, 0.75, 0.625, 0.75, 0.4375, 0.75, 0.5, 0.75, 0.5, 1.0, 0.4375, 1.0, 0.4375, 0.5, 0.5, 0.5, 0.5, 0.75, 0.4375, 0.75, 0.4375, 0.25, 0.5, 0.25, 0.5, 0.5, 0.4375, 0.5, 0.4375, 0.0, 0.5, 0.0, 0.5, 0.25, 0.4375, 0.25, 0.5312, 0.75, 0.5625, 0.75, 0.5625, 1.0, 0.5312, 1.0, 0.5313, 0.5, 0.5625, 0.5, 0.5625, 0.75, 0.5312, 0.75, 0.5312, 0.25, 0.5625, 0.25, 0.5625, 0.5, 0.5313, 0.5, 0.5312, 0.0, 0.5625, 0.0, 0.5625, 0.25, 0.5312, 0.25, 0.5156, 0.25, 0.5312, 0.25, 0.5313, 0.5, 0.5156, 0.5, 0.5156, 0.75, 0.5312, 0.75, 0.5312, 1.0, 0.5156, 1.0, 0.5156, 0.5, 0.5313, 0.5, 0.5312, 0.75, 0.5156, 0.75, 0.5156, 0.0, 0.5312, 0.0, 0.5312, 0.25, 0.5156, 0.25, 0.5, 0.0, 0.5156, 0.0, 0.5156, 0.25, 0.5, 0.25, 0.5, 0.5, 0.5156, 0.5, 0.5156, 0.75, 0.5, 0.75, 0.5, 0.75, 0.5156, 0.75, 0.5156, 1.0, 0.5, 1.0, 0.5, 0.25, 0.5156, 0.25, 0.5156, 0.5, 0.5, 0.5, 0.4062, 0.0, 0.4375, 0.0, 0.4375, 0.25, 0.4062, 0.25, 0.4062, 0.25, 0.4375, 0.25, 0.4375, 0.5, 0.4062, 0.5, 0.4062, 0.5, 0.4375, 0.5, 0.4375, 0.75, 0.4062, 0.75, 0.4062, 0.75, 0.4375, 0.75, 0.4375, 1.0, 0.4062, 1.0, 0.375, 0.75, 0.4062, 0.75, 0.4062, 1.0, 0.375, 1.0, 0.375, 0.5, 0.4062, 0.5, 0.4062, 0.75, 0.375, 0.75, 0.375, 0.25, 0.4062, 0.25, 0.4062, 0.5, 0.375, 0.5, 0.375, 0.0, 0.4062, 0.0, 0.4062, 0.25, 0.375, 0.25])
me_cube_008.materials.append(mat_roadblockorange_001)
me_cube_008.materials.append(mat_roadblockwhite_001)
me_cube_008.update()
me_cube_011 = bpy.data.meshes.new('Cube.011')
me_cube_011.from_pydata([(-0.4005, -6.247, -12.76), (-0.4005, -2.351, 9.848), (-0.4005, 6.247, -12.76), (-0.4005, 2.351, 9.848), (0.4005, -6.247, -12.76), (0.4005, -2.351, 9.848), (0.4005, 6.247, -12.76), (0.4005, 2.351, 9.848), (-0.4005, -5.508, 3.906), (-0.4005, 5.508, 3.906), (0.4005, 5.508, 3.906), (0.4005, -5.508, 3.906), (-0.4005, -4.559, 7.45), (-0.4005, 4.559, 7.45), (0.4005, 4.559, 7.45), (0.4005, -4.559, 7.45), (-0.4005, -5.033, 6.566), (0.4005, -5.033, 6.566), (0.4005, 5.033, 6.566), (-0.4005, 5.033, 6.566), (-0.4005, 5.414, 4.703), (0.4005, 5.414, 4.703), (0.4005, -5.414, 4.703), (-0.4005, -5.414, 4.703), (-0.4005, 5.85, -6.305), (0.4005, 5.85, -6.305), (0.4005, -5.85, -6.305), (-0.4005, -5.85, -6.305), (-0.5048, 6.035, -9.494), (0.2962, 6.035, -9.494), (0.2962, -6.077, -9.494), (-0.5048, -6.077, -9.494)], [], [(12, 1, 3, 13), (13, 3, 7, 14), (14, 7, 5, 15), (15, 5, 1, 12), (2, 6, 4, 0), (7, 3, 1, 5), (26, 11, 8, 27), (25, 10, 11, 26), (24, 9, 10, 25), (27, 8, 9, 24), (17, 15, 12, 16), (18, 14, 15, 17), (19, 13, 14, 18), (16, 12, 13, 19), (20, 19, 18, 21), (22, 17, 16, 23), (21, 18, 17, 22), (23, 16, 19, 20), (8, 23, 20, 9), (10, 21, 22, 11), (11, 22, 23, 8), (9, 20, 21, 10), (31, 27, 24, 28), (28, 24, 25, 29), (29, 25, 26, 30), (30, 26, 27, 31), (4, 30, 31, 0), (6, 29, 30, 4), (2, 28, 29, 6), (0, 31, 28, 2)])
me_cube_011.polygons.foreach_set('material_index', [0, 0, 0, 0, 0, 0, 0, 0, 0, 0, 1, 1, 1, 1, 0, 0, 0, 0, 1, 1, 1, 1, 1, 1, 1, 1, 0, 0, 0, 0])
_uv = me_cube_011.uv_layers.new(name='UVMap')
_uv.uv.foreach_set('vector', [0.5625, 0.0, 0.625, 0.0, 0.625, 0.25, 0.5625, 0.25, 0.5625, 0.25, 0.625, 0.25, 0.625, 0.5, 0.5625, 0.5, 0.5625, 0.5, 0.625, 0.5, 0.625, 0.75, 0.5625, 0.75, 0.5625, 0.75, 0.625, 0.75, 0.625, 1.0, 0.5625, 1.0, 0.125, 0.5, 0.375, 0.5, 0.375, 0.75, 0.125, 0.75, 0.625, 0.5, 0.875, 0.5, 0.875, 0.75, 0.625, 0.75, 0.4375, 0.75, 0.5, 0.75, 0.5, 1.0, 0.4375, 1.0, 0.4375, 0.5, 0.5, 0.5, 0.5, 0.75, 0.4375, 0.75, 0.4375, 0.25, 0.5, 0.25, 0.5, 0.5, 0.4375, 0.5, 0.4375, 0.0, 0.5, 0.0, 0.5, 0.25, 0.4375, 0.25, 0.5312, 0.75, 0.5625, 0.75, 0.5625, 1.0, 0.5312, 1.0, 0.5313, 0.5, 0.5625, 0.5, 0.5625, 0.75, 0.5312, 0.75, 0.5312, 0.25, 0.5625, 0.25, 0.5625, 0.5, 0.5313, 0.5, 0.5312, 0.0, 0.5625, 0.0, 0.5625, 0.25, 0.5312, 0.25, 0.5156, 0.25, 0.5312, 0.25, 0.5313, 0.5, 0.5156, 0.5, 0.5156, 0.75, 0.5312, 0.75, 0.5312, 1.0, 0.5156, 1.0, 0.5156, 0.5, 0.5313, 0.5, 0.5312, 0.75, 0.5156, 0.75, 0.5156, 0.0, 0.5312, 0.0, 0.5312, 0.25, 0.5156, 0.25, 0.5, 0.0, 0.5156, 0.0, 0.5156, 0.25, 0.5, 0.25, 0.5, 0.5, 0.5156, 0.5, 0.5156, 0.75, 0.5, 0.75, 0.5, 0.75, 0.5156, 0.75, 0.5156, 1.0, 0.5, 1.0, 0.5, 0.25, 0.5156, 0.25, 0.5156, 0.5, 0.5, 0.5, 0.4062, 0.0, 0.4375, 0.0, 0.4375, 0.25, 0.4062, 0.25, 0.4062, 0.25, 0.4375, 0.25, 0.4375, 0.5, 0.4062, 0.5, 0.4062, 0.5, 0.4375, 0.5, 0.4375, 0.75, 0.4062, 0.75, 0.4062, 0.75, 0.4375, 0.75, 0.4375, 1.0, 0.4062, 1.0, 0.375, 0.75, 0.4062, 0.75, 0.4062, 1.0, 0.375, 1.0, 0.375, 0.5, 0.4062, 0.5, 0.4062, 0.75, 0.375, 0.75, 0.375, 0.25, 0.4062, 0.25, 0.4062, 0.5, 0.375, 0.5, 0.375, 0.0, 0.4062, 0.0, 0.4062, 0.25, 0.375, 0.25])
me_cube_011.materials.append(mat_roadblockorange_001)
me_cube_011.materials.append(mat_roadblockwhite_001)
me_cube_011.update()

# ---- objects
ob_floor = bpy.data.objects.new('Floor', me_plane)
ob_wallleft = bpy.data.objects.new('WallLeft', me_cube_001)
ob_wallright = bpy.data.objects.new('WallRight', me_cube_002)
ob_slantedroofleft = bpy.data.objects.new('SlantedRoofLeft', me_cube_003)
ob_slantedroofright = bpy.data.objects.new('SlantedRoofRight', me_cube_004)
ob_ceiling = bpy.data.objects.new('Ceiling', me_plane_001)
ob_pillarsverticalleft = bpy.data.objects.new('PillarsVerticalLeft', me_cube_009)
ob_pillarsverticalright = bpy.data.objects.new('PillarsVerticalRight', me_cube_010)
ob_pillarhorizontalleft = bpy.data.objects.new('PillarHorizontalLeft', me_cube_012)
ob_pillarhorizontalright = bpy.data.objects.new('PillarHorizontalRight', me_cube_013)
ob_sidewalkleft = bpy.data.objects.new('SidewalkLeft', me_cube_014)
ob_sidewalkright = bpy.data.objects.new('SidewalkRight', me_cube_015)
ob_roadblock = bpy.data.objects.new('RoadBlock', me_cube_005)
ob_roadblock_001 = bpy.data.objects.new('RoadBlock.001', me_cube_006)
ob_roadblock_002 = bpy.data.objects.new('RoadBlock.002', me_cube_007)
ob_roadblock_003 = bpy.data.objects.new('RoadBlock.003', me_cube_008)
ob_roadblock_004 = bpy.data.objects.new('RoadBlock.004', me_cube_011)

# ---- transforms, parenting, visibility, modifiers, constraints
ob_floor.location = (0.0, 0.0, 0.0)
ob_wallleft.location = (38.76, 0.0, 12.78)
ob_wallright.location = (-38.61, 0.0, 12.78)
ob_slantedroofleft.location = (33.87, 0.0, 34.03)
ob_slantedroofleft.rotation_euler = (0.0, -0.5236, 0.0)
ob_slantedroofright.location = (-33.75, 0.0, 34.04)
ob_slantedroofright.rotation_euler = (0.0, 0.5236, 0.0)
ob_ceiling.location = (-0.01868, -0.09597, 42.18)
ob_pillarsverticalleft.location = (37.42, 23.03, 12.85)
ob_pillarsverticalright.location = (-37.34, 23.03, 12.85)
ob_pillarhorizontalleft.location = (35.89, 0.002903, 26.72)
ob_pillarhorizontalleft.rotation_euler = (1.571, 0.0, 0.0)
ob_pillarhorizontalright.location = (-35.91, 0.002903, 26.72)
ob_pillarhorizontalright.rotation_euler = (1.571, 0.0, 0.0)
ob_sidewalkleft.location = (31.97, 0.0, 0.2122)
ob_sidewalkleft.rotation_euler = (0.0, 1.571, 0.0)
ob_sidewalkright.location = (-31.66, 0.0, 0.2122)
ob_sidewalkright.rotation_euler = (0.0, 1.571, 0.0)
ob_roadblock.location = (29.61, -37.68, 12.78)
ob_roadblock.rotation_euler = (0.0, 0.0, 1.571)
ob_roadblock_001.location = (14.45, -37.68, 12.78)
ob_roadblock_001.rotation_euler = (0.0, 0.0, 1.571)
ob_roadblock_002.location = (-0.5112, -37.68, 12.78)
ob_roadblock_002.rotation_euler = (0.0, 0.0, 1.571)
ob_roadblock_003.location = (-15.26, -37.68, 12.78)
ob_roadblock_003.rotation_euler = (0.0, 0.0, 1.571)
ob_roadblock_004.location = (-29.88, -37.68, 12.78)
ob_roadblock_004.rotation_euler = (0.0, 0.0, 1.571)

# ---- collection membership
col_collection.objects.link(ob_floor)
col_collection.objects.link(ob_wallleft)
col_collection.objects.link(ob_wallright)
col_collection.objects.link(ob_slantedroofleft)
col_collection.objects.link(ob_slantedroofright)
col_collection.objects.link(ob_ceiling)
col_collection.objects.link(ob_pillarsverticalleft)
col_collection.objects.link(ob_pillarsverticalright)
col_collection.objects.link(ob_pillarhorizontalleft)
col_collection.objects.link(ob_pillarhorizontalright)
col_collection.objects.link(ob_sidewalkleft)
col_collection.objects.link(ob_sidewalkright)
col_collection.objects.link(ob_roadblock)
col_collection.objects.link(ob_roadblock_001)
col_collection.objects.link(ob_roadblock_002)
col_collection.objects.link(ob_roadblock_003)
col_collection.objects.link(ob_roadblock_004)

# ---- scene / render settings (as saved in the file)
scene.frame_start = 1; scene.frame_end = 250; scene.frame_set(1)
scene.render.engine = 'BLENDER_EEVEE_NEXT'
scene.cycles.sampling_pattern = 'TABULATED_SOBOL'
scene.view_settings.view_transform = 'Filmic'
bpy.context.view_layer.update()

# ---- added for rendering (the .blend has no active camera and no usable light): camera, sun
cam_auto = bpy.data.cameras.new('AutoCamera')
cam_auto.lens = 50.0
cam_auto.sensor_width = 36.0
cam_auto.clip_end = 1928.5
ob_auto_camera = bpy.data.objects.new('AutoCamera', cam_auto)
scene.collection.objects.link(ob_auto_camera)
ob_auto_camera.location = (109.887, -131.873, 109.151)
ob_auto_camera.rotation_euler = (1.09748, -7.21219e-08, 0.694738)
scene.camera = ob_auto_camera
light_auto_sun = bpy.data.lights.new('AutoSun', 'SUN')
light_auto_sun.energy = 3.0
light_auto_sun.angle = 0.0523599
ob_auto_sun = bpy.data.objects.new('AutoSun', light_auto_sun)
scene.collection.objects.link(ob_auto_sun)
ob_auto_sun.rotation_euler = (0.872665, 0.174533, 0.523599)
bpy.context.view_layer.update()
